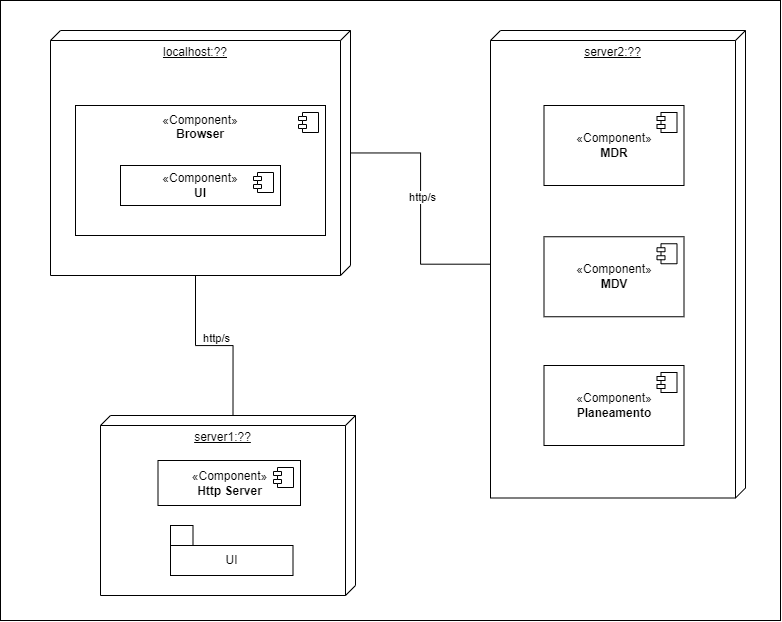

The diagram above was exported from draw.io. Its source (the exported page's mxGraphModel, read from the mxfile embedded in the PNG):
<mxGraphModel dx="1403" dy="1198" grid="1" gridSize="10" guides="1" tooltips="1" connect="1" arrows="1" fold="1" page="1" pageScale="1" pageWidth="827" pageHeight="1169" math="0" shadow="0">
  <root>
    <mxCell id="0" />
    <mxCell id="12" value="Untitled Layer" parent="0" />
    <mxCell id="13" value="" style="rounded=0;whiteSpace=wrap;html=1;" vertex="1" parent="12">
      <mxGeometry x="30" y="80" width="780" height="620" as="geometry" />
    </mxCell>
    <mxCell id="15" style="edgeStyle=orthogonalEdgeStyle;rounded=0;orthogonalLoop=1;jettySize=auto;html=1;endArrow=none;endFill=0;entryX=0;entryY=0;entryDx=245;entryDy=155;entryPerimeter=0;exitX=0;exitY=0;exitDx=0;exitDy=122.5;exitPerimeter=0;" edge="1" parent="12" source="14" target="-YnxA46wmrj1UNVRkSIj-3">
      <mxGeometry relative="1" as="geometry">
        <mxPoint x="159.99999999999977" y="409.99846153846147" as="sourcePoint" />
        <mxPoint x="344" y="546.1523076923074" as="targetPoint" />
      </mxGeometry>
    </mxCell>
    <mxCell id="16" value="http/s" style="edgeLabel;html=1;align=center;verticalAlign=middle;resizable=0;points=[];" vertex="1" connectable="0" parent="15">
      <mxGeometry x="-0.0167" y="1" relative="1" as="geometry">
        <mxPoint y="-9" as="offset" />
      </mxGeometry>
    </mxCell>
    <mxCell id="25" value="" style="group" vertex="1" connectable="0" parent="12">
      <mxGeometry x="130" y="495" width="255" height="180" as="geometry" />
    </mxCell>
    <mxCell id="14" value="server1:??" style="verticalAlign=top;align=center;spacingTop=8;spacingLeft=2;spacingRight=12;shape=cube;size=10;direction=south;fontStyle=4;html=1;whiteSpace=wrap;" vertex="1" parent="25">
      <mxGeometry width="255" height="180" as="geometry" />
    </mxCell>
    <mxCell id="19" value="«Component&lt;span style=&quot;background-color: initial;&quot;&gt;»&lt;/span&gt;&lt;div&gt;&lt;b&gt;Http Server&lt;/b&gt;&lt;/div&gt;" style="html=1;dropTarget=0;whiteSpace=wrap;" vertex="1" parent="25">
      <mxGeometry x="57.5" y="45" width="142.5" height="45" as="geometry" />
    </mxCell>
    <mxCell id="20" value="" style="shape=module;jettyWidth=8;jettyHeight=4;" vertex="1" parent="19">
      <mxGeometry x="1" width="20" height="20" relative="1" as="geometry">
        <mxPoint x="-27" y="7" as="offset" />
      </mxGeometry>
    </mxCell>
    <mxCell id="24" value="" style="group" vertex="1" connectable="0" parent="25">
      <mxGeometry x="70" y="110" width="122.5" height="50" as="geometry" />
    </mxCell>
    <mxCell id="21" value="UI" style="rounded=0;whiteSpace=wrap;html=1;" vertex="1" parent="24">
      <mxGeometry y="20" width="122.5" height="30" as="geometry" />
    </mxCell>
    <mxCell id="22" value="" style="rounded=0;whiteSpace=wrap;html=1;" vertex="1" parent="24">
      <mxGeometry width="22.5" height="20" as="geometry" />
    </mxCell>
    <mxCell id="1" parent="0" />
    <mxCell id="-YnxA46wmrj1UNVRkSIj-14" style="edgeStyle=orthogonalEdgeStyle;rounded=0;orthogonalLoop=1;jettySize=auto;html=1;endArrow=none;endFill=0;" parent="1" source="-YnxA46wmrj1UNVRkSIj-3" target="-YnxA46wmrj1UNVRkSIj-2" edge="1">
      <mxGeometry relative="1" as="geometry" />
    </mxCell>
    <mxCell id="-YnxA46wmrj1UNVRkSIj-22" value="http/s" style="edgeLabel;html=1;align=center;verticalAlign=middle;resizable=0;points=[];" parent="-YnxA46wmrj1UNVRkSIj-14" vertex="1" connectable="0">
      <mxGeometry x="-0.0167" y="1" relative="1" as="geometry">
        <mxPoint y="-9" as="offset" />
      </mxGeometry>
    </mxCell>
    <mxCell id="26" value="" style="group" vertex="1" connectable="0" parent="1">
      <mxGeometry x="520" y="110" width="255" height="467.5" as="geometry" />
    </mxCell>
    <mxCell id="-YnxA46wmrj1UNVRkSIj-2" value="server2:??" style="verticalAlign=top;align=center;spacingTop=8;spacingLeft=2;spacingRight=12;shape=cube;size=10;direction=south;fontStyle=4;html=1;whiteSpace=wrap;" parent="26" vertex="1">
      <mxGeometry width="255" height="467.5" as="geometry" />
    </mxCell>
    <mxCell id="2" value="«Component&lt;span style=&quot;background-color: initial;&quot;&gt;»&lt;/span&gt;&lt;div&gt;&lt;b&gt;MDR&lt;/b&gt;&lt;/div&gt;" style="html=1;dropTarget=0;whiteSpace=wrap;" parent="26" vertex="1">
      <mxGeometry x="53.5" y="75" width="140" height="80" as="geometry" />
    </mxCell>
    <mxCell id="3" value="" style="shape=module;jettyWidth=8;jettyHeight=4;" parent="2" vertex="1">
      <mxGeometry x="1" width="20" height="20" relative="1" as="geometry">
        <mxPoint x="-27" y="7" as="offset" />
      </mxGeometry>
    </mxCell>
    <mxCell id="7" value="«Component&lt;span style=&quot;background-color: initial;&quot;&gt;»&lt;/span&gt;&lt;div&gt;&lt;b&gt;MDV&lt;/b&gt;&lt;/div&gt;" style="html=1;dropTarget=0;whiteSpace=wrap;" vertex="1" parent="26">
      <mxGeometry x="53.5" y="206.25" width="140" height="80" as="geometry" />
    </mxCell>
    <mxCell id="8" value="" style="shape=module;jettyWidth=8;jettyHeight=4;" vertex="1" parent="7">
      <mxGeometry x="1" width="20" height="20" relative="1" as="geometry">
        <mxPoint x="-27" y="7" as="offset" />
      </mxGeometry>
    </mxCell>
    <mxCell id="9" value="«Component&lt;span style=&quot;background-color: initial;&quot;&gt;»&lt;/span&gt;&lt;div&gt;&lt;b&gt;Planeamento&lt;/b&gt;&lt;/div&gt;" style="html=1;dropTarget=0;whiteSpace=wrap;" vertex="1" parent="26">
      <mxGeometry x="53.5" y="335" width="140" height="80" as="geometry" />
    </mxCell>
    <mxCell id="10" value="" style="shape=module;jettyWidth=8;jettyHeight=4;" vertex="1" parent="9">
      <mxGeometry x="1" width="20" height="20" relative="1" as="geometry">
        <mxPoint x="-27" y="7" as="offset" />
      </mxGeometry>
    </mxCell>
    <mxCell id="27" value="" style="group" vertex="1" connectable="0" parent="1">
      <mxGeometry x="80" y="110" width="300" height="245" as="geometry" />
    </mxCell>
    <mxCell id="-YnxA46wmrj1UNVRkSIj-3" value="localhost:??" style="verticalAlign=top;align=center;spacingTop=8;spacingLeft=2;spacingRight=12;shape=cube;size=10;direction=south;fontStyle=4;html=1;whiteSpace=wrap;" parent="27" vertex="1">
      <mxGeometry width="300" height="245" as="geometry" />
    </mxCell>
    <mxCell id="-YnxA46wmrj1UNVRkSIj-9" value="«Component&lt;span style=&quot;background-color: initial;&quot;&gt;»&lt;/span&gt;&lt;div&gt;&lt;b&gt;Browser&lt;/b&gt;&lt;/div&gt;&lt;div&gt;&lt;br&gt;&lt;/div&gt;&lt;div&gt;&lt;b&gt;&lt;br&gt;&lt;/b&gt;&lt;/div&gt;&lt;div&gt;&lt;br&gt;&lt;/div&gt;&lt;div&gt;&lt;b&gt;&lt;br&gt;&lt;/b&gt;&lt;/div&gt;&lt;div&gt;&lt;b&gt;&lt;br&gt;&lt;/b&gt;&lt;/div&gt;&lt;div&gt;&lt;br&gt;&lt;/div&gt;" style="html=1;dropTarget=0;whiteSpace=wrap;" parent="27" vertex="1">
      <mxGeometry x="25" y="75" width="250" height="130" as="geometry" />
    </mxCell>
    <mxCell id="-YnxA46wmrj1UNVRkSIj-10" value="" style="shape=module;jettyWidth=8;jettyHeight=4;" parent="-YnxA46wmrj1UNVRkSIj-9" vertex="1">
      <mxGeometry x="1" width="20" height="20" relative="1" as="geometry">
        <mxPoint x="-27" y="7" as="offset" />
      </mxGeometry>
    </mxCell>
    <mxCell id="5" value="«Component&lt;span style=&quot;background-color: initial;&quot;&gt;»&lt;/span&gt;&lt;div&gt;&lt;b&gt;UI&lt;/b&gt;&lt;/div&gt;" style="html=1;dropTarget=0;whiteSpace=wrap;" vertex="1" parent="27">
      <mxGeometry x="70" y="135" width="160" height="40" as="geometry" />
    </mxCell>
    <mxCell id="6" value="" style="shape=module;jettyWidth=8;jettyHeight=4;" vertex="1" parent="5">
      <mxGeometry x="1" width="20" height="20" relative="1" as="geometry">
        <mxPoint x="-27" y="7" as="offset" />
      </mxGeometry>
    </mxCell>
  </root>
</mxGraphModel>